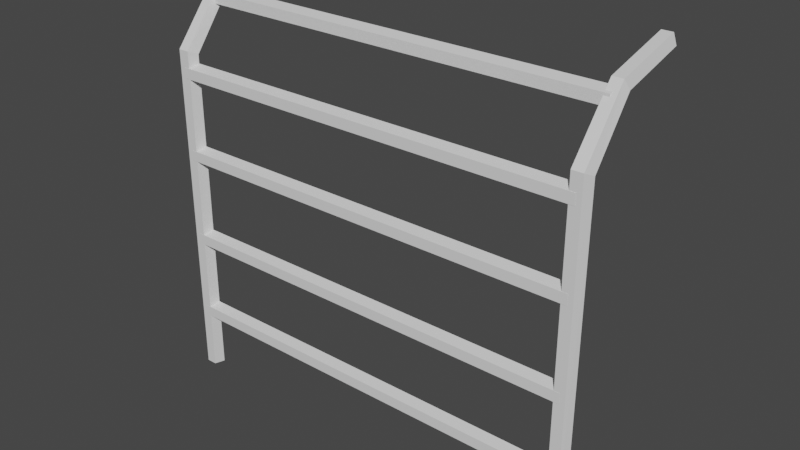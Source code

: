 # Source: fenceMetal.blend  (saved by Blender 3.6.13; exported with 4.5.12 LTS)
import bpy
from mathutils import Matrix  # noqa: F401  (used for matrix-valued properties, if any)

bpy.ops.wm.read_factory_settings(use_empty=True)
scene = bpy.context.scene
scene.name = 'Scene'

# ---- collections
col_collection = bpy.data.collections.new('Collection'); scene.collection.children.link(col_collection)

# ---- materials (node trees are filled in below, after node groups)
mat_material = bpy.data.materials.new('Material')
mat_material.alpha_threshold = 0.0
mat_material.use_transparent_shadow = False
mat_material.roughness = 0.5
mat_material.line_color = (0.0, 0.0, 0.0, 1.0)

# ---- material node trees
mat_material.use_nodes = True; mat_material.node_tree.nodes.clear()
_N = mat_material.node_tree.nodes; _L = mat_material.node_tree.links
n0 = _N.new('ShaderNodeOutputMaterial'); n0.name = 'Material Output'; n0.location = (300, 300)
n1 = _N.new('ShaderNodeBsdfPrincipled'); n1.name = 'Principled BSDF'; n1.location = (10, 300)
n1.distribution = 'GGX'
n1.subsurface_method = 'RANDOM_WALK_SKIN'
n1.inputs[3].default_value = 1.45
n1.inputs[27].default_value = (0.0, 0.0, 0.0, 1.0)
n1.inputs[28].default_value = 1.0
_L.new(n1.outputs[0], n0.inputs[0])
n0.is_active_output = True

# ---- world
world_world = bpy.data.worlds.new('World'); scene.world = world_world
world_world.use_nodes = True; world_world.node_tree.nodes.clear()
_N = world_world.node_tree.nodes; _L = world_world.node_tree.links
n0 = _N.new('ShaderNodeOutputWorld'); n0.name = 'World Output'; n0.location = (300, 300)
n1 = _N.new('ShaderNodeBackground'); n1.name = 'Background'; n1.location = (10, 300)
n1.inputs[0].default_value = (0.05088, 0.05088, 0.05088, 1.0)
_L.new(n1.outputs[0], n0.inputs[0])
n0.is_active_output = True
world_world.color = (0.05088, 0.05088, 0.05088)
world_world.use_sun_shadow = False
world_world.sun_shadow_jitter_overblur = 0.0

# ---- meshes
me_cube = bpy.data.meshes.new('Cube')
me_cube.from_pydata([(-2.001, 0.8813, 0.09518), (-2.001, 0.8788, 3.29), (-1.92, 0.8227, 0.09518), (-1.915, 0.8219, 3.315), (-1.951, 0.7278, 0.09518), (-1.948, 0.7298, 3.357), (-2.051, 0.7278, 0.09518), (-2.054, 0.7298, 3.357), (-2.081, 0.8227, 0.09518), (-2.087, 0.8219, 3.315), (-2.001, 1.233, 3.76), (-1.92, 1.209, 3.814), (-1.951, 1.17, 3.9), (-2.051, 1.17, 3.9), (-2.081, 1.209, 3.814), (-2.001, 1.835, 3.912), (-1.92, 1.835, 3.971), (-1.951, 1.835, 4.066), (-2.051, 1.835, 4.066), (-2.081, 1.835, 3.971), (2.008, 0.8813, 0.09518), (2.008, 0.8788, 3.29), (1.928, 0.8227, 0.09518), (1.923, 0.8219, 3.315), (1.958, 0.7278, 0.09518), (1.955, 0.7298, 3.357), (2.058, 0.7278, 0.09518), (2.061, 0.7298, 3.357), (2.089, 0.8227, 0.09518), (2.094, 0.8219, 3.315), (2.008, 1.233, 3.76), (1.928, 1.209, 3.814), (1.958, 1.17, 3.9), (2.058, 1.17, 3.9), (2.089, 1.209, 3.814), (2.008, 1.835, 3.912), (1.928, 1.835, 3.971), (1.958, 1.835, 4.066), (2.058, 1.835, 4.066), (2.089, 1.835, 3.971), (-2.001, 0.8813, 0.709), (-2.001, 0.8227, 0.6283), (-2.001, 0.7278, 0.6591), (-2.001, 0.7278, 0.7589), (-2.001, 0.8227, 0.7897), (2.012, 0.8813, 0.709), (2.012, 0.8227, 0.6283), (2.012, 0.7278, 0.6591), (2.012, 0.7278, 0.7589), (2.012, 0.8227, 0.7897), (-2.001, 0.8813, 1.5), (-2.001, 0.8227, 1.42), (-2.001, 0.7278, 1.45), (-2.001, 0.7278, 1.55), (-2.001, 0.8227, 1.581), (2.012, 0.8813, 1.5), (2.012, 0.8227, 1.42), (2.012, 0.7278, 1.45), (2.012, 0.7278, 1.55), (2.012, 0.8227, 1.581), (-2.001, 0.8813, 2.358), (-2.001, 0.8227, 2.277), (-2.001, 0.7278, 2.308), (-2.001, 0.7278, 2.407), (-2.001, 0.8227, 2.438), (2.012, 0.8813, 2.358), (2.012, 0.8227, 2.277), (2.012, 0.7278, 2.308), (2.012, 0.7278, 2.407), (2.012, 0.8227, 2.438), (-2.001, 0.8813, 3.149), (-2.001, 0.8227, 3.068), (-2.001, 0.7278, 3.099), (-2.001, 0.7278, 3.199), (-2.001, 0.8227, 3.23), (2.012, 0.8813, 3.149), (2.012, 0.8227, 3.068), (2.012, 0.7278, 3.099), (2.012, 0.7278, 3.199), (2.012, 0.8227, 3.23), (-2.001, 1.231, 3.76), (-2.001, 1.172, 3.679), (-2.001, 1.077, 3.71), (-2.001, 1.077, 3.809), (-2.001, 1.172, 3.84), (2.012, 1.231, 3.76), (2.012, 1.172, 3.679), (2.012, 1.077, 3.71), (2.012, 1.077, 3.809), (2.012, 1.172, 3.84)], [], [(0, 1, 3, 2), (2, 3, 5, 4), (4, 5, 7, 6), (7, 5, 12, 13), (6, 7, 9, 8), (8, 9, 1, 0), (0, 2, 4, 6, 8), (10, 14, 19, 15), (9, 7, 13, 14), (5, 3, 11, 12), (1, 9, 14, 10), (3, 1, 10, 11), (16, 15, 19, 18, 17), (13, 12, 17, 18), (11, 10, 15, 16), (14, 13, 18, 19), (12, 11, 16, 17), (20, 22, 23, 21), (22, 24, 25, 23), (24, 26, 27, 25), (27, 33, 32, 25), (26, 28, 29, 27), (28, 20, 21, 29), (20, 28, 26, 24, 22), (30, 35, 39, 34), (29, 34, 33, 27), (25, 32, 31, 23), (21, 30, 34, 29), (23, 31, 30, 21), (36, 37, 38, 39, 35), (33, 38, 37, 32), (31, 36, 35, 30), (34, 39, 38, 33), (32, 37, 36, 31), (44, 49, 45, 40), (42, 47, 48, 43), (40, 45, 46, 41), (43, 48, 49, 44), (41, 46, 47, 42), (54, 59, 55, 50), (52, 57, 58, 53), (50, 55, 56, 51), (53, 58, 59, 54), (51, 56, 57, 52), (64, 69, 65, 60), (62, 67, 68, 63), (60, 65, 66, 61), (63, 68, 69, 64), (61, 66, 67, 62), (74, 79, 75, 70), (72, 77, 78, 73), (70, 75, 76, 71), (73, 78, 79, 74), (71, 76, 77, 72), (84, 89, 85, 80), (82, 87, 88, 83), (80, 85, 86, 81), (83, 88, 89, 84), (81, 86, 87, 82)])
_uv = me_cube.uv_layers.new(name='UVMap')
_uv.uv.foreach_set('vector', [0.2435, 0.0127, 0.2428, 0.6977, 0.2204, 0.6985, 0.2221, 0.01269, 0.2221, 0.01269, 0.2204, 0.6985, 0.2002, 0.7001, 0.2015, 0.01263, 0.2015, 0.01263, 0.2002, 0.7001, 0.178, 0.7003, 0.1778, 0.01261, 0.178, 0.7003, 0.2002, 0.7001, 0.1991, 0.8359, 0.1782, 0.836, 0.1778, 0.01261, 0.178, 0.7003, 0.1577, 0.6986, 0.1571, 0.01263, 0.1571, 0.01263, 0.1577, 0.6986, 0.1354, 0.6977, 0.1357, 0.01261, 0.9847, 0.4353, 0.9847, 0.457, 0.9641, 0.4637, 0.9514, 0.4462, 0.9641, 0.4286, 0.1364, 0.8303, 0.1577, 0.8326, 0.1525, 0.9774, 0.1307, 0.9733, 0.1577, 0.6986, 0.178, 0.7003, 0.1782, 0.836, 0.1577, 0.8326, 0.2002, 0.7001, 0.2204, 0.6985, 0.2195, 0.8325, 0.1991, 0.8359, 0.1354, 0.6977, 0.1577, 0.6986, 0.1577, 0.8326, 0.1364, 0.8303, 0.2204, 0.6985, 0.2428, 0.6977, 0.2408, 0.8303, 0.2195, 0.8325, 0.9779, 0.5822, 0.9779, 0.6038, 0.9573, 0.6105, 0.9445, 0.593, 0.9573, 0.5755, 0.1782, 0.836, 0.1991, 0.8359, 0.2016, 0.9836, 0.1766, 0.9837, 0.2195, 0.8325, 0.2408, 0.8303, 0.2473, 0.9729, 0.2256, 0.9771, 0.1577, 0.8326, 0.1782, 0.836, 0.1766, 0.9837, 0.1525, 0.9774, 0.1991, 0.8359, 0.2195, 0.8325, 0.2256, 0.9771, 0.2016, 0.9836, 0.06649, 0.007264, 0.08548, 0.007063, 0.09517, 0.6991, 0.07268, 0.6983, 0.08548, 0.007063, 0.106, 0.006749, 0.1166, 0.7006, 0.09517, 0.6991, 0.005818, 0.007518, 0.02702, 0.007473, 0.02894, 0.701, 0.0066, 0.7008, 0.02894, 0.701, 0.02738, 0.847, 0.005285, 0.8467, 0.0066, 0.7008, 0.02702, 0.007473, 0.0475, 0.007411, 0.05024, 0.6993, 0.02894, 0.701, 0.0475, 0.007411, 0.06649, 0.007264, 0.07268, 0.6983, 0.05024, 0.6993, 0.9896, 0.3306, 0.9768, 0.3481, 0.9563, 0.3414, 0.9563, 0.3198, 0.9768, 0.3131, 0.07207, 0.8424, 0.06924, 0.9839, 0.04907, 0.987, 0.04918, 0.8439, 0.05024, 0.6993, 0.04918, 0.8439, 0.02738, 0.847, 0.02894, 0.701, 0.1166, 0.7006, 0.1157, 0.8486, 0.09494, 0.8448, 0.09517, 0.6991, 0.07268, 0.6983, 0.07207, 0.8424, 0.04918, 0.8439, 0.05024, 0.6993, 0.09517, 0.6991, 0.09494, 0.8448, 0.07207, 0.8424, 0.07268, 0.6983, 0.9709, 0.172, 0.9915, 0.1653, 1.004, 0.1828, 0.9915, 0.2003, 0.9709, 0.1936, 0.02738, 0.847, 0.02651, 0.9925, 0.005285, 0.9925, 0.005285, 0.8467, 0.09494, 0.8448, 0.0892, 0.9875, 0.06924, 0.9839, 0.07207, 0.8424, 0.04918, 0.8439, 0.04907, 0.987, 0.02651, 0.9925, 0.02738, 0.847, 0.1157, 0.8486, 0.1095, 0.9933, 0.0892, 0.9875, 0.09494, 0.8448, 0.7624, 0.06144, 0.7624, 0.9208, 0.741, 0.9208, 0.741, 0.06144, 0.6983, 0.06144, 0.6983, 0.9208, 0.6769, 0.9208, 0.6769, 0.06144, 0.741, 0.06144, 0.741, 0.9208, 0.7197, 0.9208, 0.7197, 0.06144, 0.6769, 0.06144, 0.6769, 0.9208, 0.6556, 0.9208, 0.6556, 0.06144, 0.7197, 0.06144, 0.7197, 0.9208, 0.6983, 0.9208, 0.6983, 0.06144, 0.9087, 0.06339, 0.9087, 0.9227, 0.8874, 0.9227, 0.8874, 0.06339, 0.8447, 0.06339, 0.8447, 0.9227, 0.8233, 0.9227, 0.8233, 0.06339, 0.8874, 0.06339, 0.8874, 0.9227, 0.866, 0.9227, 0.866, 0.06339, 0.8233, 0.06339, 0.8233, 0.9227, 0.8019, 0.9227, 0.8019, 0.06339, 0.866, 0.06339, 0.866, 0.9227, 0.8447, 0.9227, 0.8447, 0.06339, 0.3922, 0.9188, 0.3922, 0.05948, 0.4135, 0.05948, 0.4135, 0.9188, 0.4563, 0.9188, 0.4563, 0.05948, 0.4776, 0.05948, 0.4776, 0.9188, 0.4135, 0.9188, 0.4135, 0.05948, 0.4349, 0.05948, 0.4349, 0.9188, 0.4776, 0.9188, 0.4776, 0.05948, 0.499, 0.05948, 0.499, 0.9188, 0.4349, 0.9188, 0.4349, 0.05948, 0.4563, 0.05948, 0.4563, 0.9188, 0.5209, 0.9208, 0.5209, 0.06144, 0.5423, 0.06144, 0.5423, 0.9208, 0.585, 0.9208, 0.585, 0.06144, 0.6064, 0.06144, 0.6064, 0.9208, 0.5423, 0.9208, 0.5423, 0.06144, 0.5637, 0.06144, 0.5637, 0.9208, 0.6064, 0.9208, 0.6064, 0.06144, 0.6278, 0.06144, 0.6278, 0.9208, 0.5637, 0.9208, 0.5637, 0.06144, 0.585, 0.06144, 0.585, 0.9208, 0.2614, 0.9169, 0.2614, 0.05753, 0.2828, 0.05753, 0.2828, 0.9169, 0.3255, 0.9169, 0.3255, 0.05753, 0.3469, 0.05753, 0.3469, 0.9169, 0.2828, 0.9169, 0.2828, 0.05753, 0.3042, 0.05753, 0.3042, 0.9169, 0.3469, 0.9169, 0.3469, 0.05753, 0.3683, 0.05753, 0.3683, 0.9169, 0.3042, 0.9169, 0.3042, 0.05753, 0.3255, 0.05753, 0.3255, 0.9169])
me_cube.materials.append(mat_material)
me_cube.use_mirror_vertex_groups = False
me_cube.update()

# ---- objects
ob_cube = bpy.data.objects.new('Cube', me_cube)

# ---- transforms, parenting, visibility, modifiers, constraints
ob_cube.location = (1.192e-07, -2.98e-08, -0.1237)
ob_cube.lock_rotations_4d = False
ob_cube.empty_display_type = 'ARROWS'
ob_cube.lineart.crease_threshold = 0.0

# ---- collection membership
col_collection.objects.link(ob_cube)

# ---- scene / render settings (as saved in the file)
scene.frame_start = 1; scene.frame_end = 250; scene.frame_set(1)
scene.render.engine = 'BLENDER_EEVEE_NEXT'
scene.cycles.sampling_pattern = 'TABULATED_SOBOL'
scene.cycles.use_light_tree = False
scene.view_settings.view_transform = 'Filmic'
bpy.context.view_layer.update()

# ---- added for rendering (the .blend has no active camera and no usable light): camera, sun
cam_auto = bpy.data.cameras.new('AutoCamera')
cam_auto.lens = 50.0
cam_auto.sensor_width = 36.0
cam_auto.clip_end = 1000.0
ob_auto_camera = bpy.data.objects.new('AutoCamera', cam_auto)
scene.collection.objects.link(ob_auto_camera)
ob_auto_camera.location = (5.43589, -5.23707, 6.30243)
ob_auto_camera.rotation_euler = (1.09748, -7.21219e-08, 0.694738)
scene.camera = ob_auto_camera
light_auto_sun = bpy.data.lights.new('AutoSun', 'SUN')
light_auto_sun.energy = 3.0
light_auto_sun.angle = 0.0523599
ob_auto_sun = bpy.data.objects.new('AutoSun', light_auto_sun)
scene.collection.objects.link(ob_auto_sun)
ob_auto_sun.rotation_euler = (0.872665, 0.174533, 0.523599)
bpy.context.view_layer.update()
